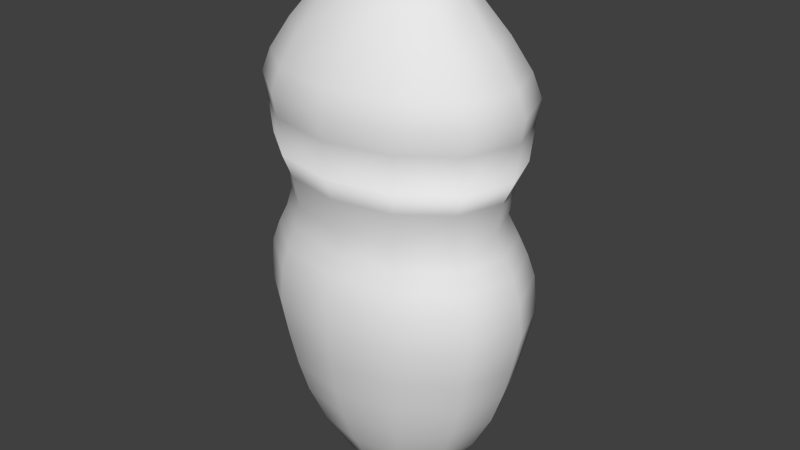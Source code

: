 # Source: Bean.blend  (saved by Blender 2.73.0; exported with 4.5.12 LTS)
import bpy
from mathutils import Matrix  # noqa: F401  (used for matrix-valued properties, if any)

bpy.ops.wm.read_factory_settings(use_empty=True)
scene = bpy.context.scene
scene.name = 'Scene'

# ---- collections
col_collection_1 = bpy.data.collections.new('Collection 1'); scene.collection.children.link(col_collection_1)

# ---- world
world_world = bpy.data.worlds.new('World'); scene.world = world_world
world_world.color = (0.05088, 0.05088, 0.05088)
world_world.use_sun_shadow = False
world_world.sun_shadow_jitter_overblur = 0.0
world_world.cycles.sampling_method = 'MANUAL'
world_world.cycles.sample_map_resolution = 256

# ---- meshes
me_circle = bpy.data.meshes.new('Circle')
me_circle.from_pydata([(5.9e-09, 0.4061, 0.0), (-0.203, 0.3517, 0.0), (-0.3517, 0.203, 0.0), (-0.4061, -1.004e-07, 0.0), (-0.3517, -0.203, 0.0), (-0.203, -0.3517, 0.0), (-5.542e-08, -0.4061, 0.0), (0.203, -0.3517, 0.0), (0.3517, -0.203, 0.0), (0.4061, -2.714e-07, 0.0), (0.3517, 0.203, 0.0), (0.203, 0.3517, 0.0), (-5.218e-09, 0.7992, 0.2479), (-0.3996, 0.6921, 0.2479), (-0.6921, 0.3996, 0.2479), (-0.7992, -4.603e-08, 0.2479), (-0.6921, -0.3996, 0.2479), (-0.3996, -0.6921, 0.2479), (-1.259e-07, -0.7992, 0.2479), (0.3996, -0.6921, 0.2479), (0.6921, -0.3996, 0.2479), (0.7992, -3.826e-07, 0.2479), (0.6921, 0.3996, 0.2479), (0.3996, 0.6921, 0.2479), (3.257e-10, 1.163, 0.7413), (-0.5816, 1.007, 0.7413), (-1.007, 0.5816, 0.7413), (-1.163, 5.411e-09, 0.7413), (-1.007, -0.5816, 0.7413), (-0.5816, -1.007, 0.7413), (-1.753e-07, -1.163, 0.7413), (0.5816, -1.007, 0.7413), (1.007, -0.5816, 0.7413), (1.163, -4.846e-07, 0.7413), (1.007, 0.5816, 0.7413), (0.5816, 1.007, 0.7413), (-8.415e-09, 1.421, 1.222), (-0.7106, 1.231, 1.222), (-1.231, 0.7106, 1.222), (-1.421, 4.627e-08, 1.222), (-1.231, -0.7106, 1.222), (-0.7106, -1.231, 1.222), (-2.23e-07, -1.421, 1.222), (0.7106, -1.231, 1.222), (1.231, -0.7106, 1.222), (1.421, -5.524e-07, 1.222), (1.231, 0.7106, 1.222), (0.7106, 1.231, 1.222), (-1.416e-08, 1.562, 1.63), (-0.7809, 1.353, 1.63), (-1.353, 0.7809, 1.63), (-1.562, 6.655e-08, 1.63), (-1.353, -0.7809, 1.63), (-0.7809, -1.353, 1.63), (-2.5e-07, -1.562, 1.63), (0.7809, -1.353, 1.63), (1.353, -0.7809, 1.63), (1.562, -5.913e-07, 1.63), (1.353, 0.7809, 1.63), (0.7809, 1.353, 1.63), (-1.306e-08, 1.671, 2.049), (-0.8354, 1.447, 2.049), (-1.447, 0.8354, 2.049), (-1.671, 8.159e-08, 2.049), (-1.447, -0.8354, 2.049), (-0.8354, -1.447, 2.049), (-2.653e-07, -1.671, 2.049), (0.8354, -1.447, 2.049), (1.447, -0.8354, 2.049), (1.671, -6.221e-07, 2.049), (1.447, 0.8354, 2.049), (0.8354, 1.447, 2.049), (-1.151e-08, 1.768, 2.513), (-0.8841, 1.531, 2.513), (-1.531, 0.8841, 2.513), (-1.768, 9.619e-08, 2.513), (-1.531, -0.8841, 2.513), (-0.8841, -1.531, 2.513), (-2.785e-07, -1.768, 2.513), (0.8841, -1.531, 2.513), (1.531, -0.8841, 2.513), (1.768, -6.485e-07, 2.513), (1.531, 0.8841, 2.513), (0.8841, 1.531, 2.513), (-1.08e-08, 1.728, 2.963), (-0.864, 1.497, 2.963), (-1.497, 0.864, 2.963), (-1.728, 8.974e-08, 2.963), (-1.497, -0.864, 2.963), (-0.864, -1.497, 2.963), (-2.717e-07, -1.728, 2.963), (0.864, -1.497, 2.963), (1.497, -0.864, 2.963), (1.728, -6.381e-07, 2.963), (1.497, 0.864, 2.963), (0.864, 1.497, 2.963), (-1.219e-08, 1.628, 3.23), (-0.8141, 1.41, 3.23), (-1.41, 0.8141, 3.23), (-1.628, 7.536e-08, 3.23), (-1.41, -0.8141, 3.23), (-0.8141, -1.41, 3.23), (-2.58e-07, -1.628, 3.23), (0.8141, -1.41, 3.23), (1.41, -0.8141, 3.23), (1.628, -6.104e-07, 3.23), (1.41, 0.8141, 3.23), (0.8141, 1.41, 3.23), (-1.347e-08, 1.51, 3.465), (-0.7549, 1.307, 3.465), (-1.307, 0.7549, 3.465), (-1.51, 5.688e-08, 3.465), (-1.307, -0.7549, 3.465), (-0.7549, -1.307, 3.465), (-2.414e-07, -1.51, 3.465), (0.7549, -1.307, 3.465), (1.307, -0.7549, 3.465), (1.51, -5.79e-07, 3.465), (1.307, 0.7549, 3.465), (0.7549, 1.307, 3.465), (0.002426, 1.332, 3.737), (-0.6946, 1.145, 3.737), (-1.205, 0.6349, 3.737), (-1.392, -0.06211, 3.737), (-1.205, -0.7591, 3.737), (-0.6946, -1.269, 3.737), (0.002425, -1.456, 3.737), (0.6994, -1.269, 3.737), (1.21, -0.7591, 3.737), (1.396, -0.06211, 3.737), (1.21, 0.6349, 3.737), (0.6995, 1.145, 3.737), (0.002426, 1.415, 4.147), (-0.7364, 1.218, 4.147), (-1.277, 0.6767, 4.147), (-1.475, -0.06211, 4.147), (-1.277, -0.8009, 4.147), (-0.7364, -1.342, 4.147), (0.002425, -1.54, 4.147), (0.7412, -1.342, 4.147), (1.282, -0.8009, 4.147), (1.48, -0.06211, 4.147), (1.282, 0.6767, 4.147), (0.7412, 1.218, 4.147), (0.002426, 1.543, 4.414), (-0.8002, 1.328, 4.414), (-1.388, 0.7405, 4.414), (-1.603, -0.06211, 4.414), (-1.388, -0.8647, 4.414), (-0.8002, -1.452, 4.414), (0.002425, -1.667, 4.414), (0.805, -1.452, 4.414), (1.393, -0.8647, 4.414), (1.608, -0.06211, 4.414), (1.393, 0.7405, 4.414), (0.805, 1.328, 4.414), (0.002426, 1.543, 4.414), (-0.8002, 1.328, 4.414), (-1.388, 0.7405, 4.414), (-1.603, -0.06211, 4.414), (-1.388, -0.8647, 4.414), (-0.8002, -1.452, 4.414), (0.002425, -1.667, 4.414), (0.805, -1.452, 4.414), (1.393, -0.8647, 4.414), (1.608, -0.06211, 4.414), (1.393, 0.7405, 4.414), (0.805, 1.328, 4.414), (0.002426, 1.595, 4.88), (-0.8261, 1.373, 4.88), (-1.433, 0.7665, 4.88), (-1.655, -0.06211, 4.88), (-1.433, -0.8907, 4.88), (-0.8261, -1.497, 4.88), (0.002425, -1.719, 4.88), (0.831, -1.497, 4.88), (1.438, -0.8907, 4.88), (1.66, -0.06211, 4.88), (1.438, 0.7665, 4.88), (0.831, 1.373, 4.88), (0.002426, 1.646, 5.161), (-0.8516, 1.417, 5.161), (-1.477, 0.7919, 5.161), (-1.706, -0.06211, 5.161), (-1.477, -0.9161, 5.161), (-0.8516, -1.541, 5.161), (0.002425, -1.77, 5.161), (0.8564, -1.541, 5.161), (1.482, -0.9161, 5.161), (1.71, -0.06211, 5.161), (1.482, 0.7919, 5.161), (0.8564, 1.417, 5.161), (0.002426, 1.529, 5.447), (-0.793, 1.316, 5.447), (-1.375, 0.7334, 5.447), (-1.589, -0.06211, 5.447), (-1.375, -0.8576, 5.447), (-0.793, -1.44, 5.447), (0.002425, -1.653, 5.447), (0.7979, -1.44, 5.447), (1.38, -0.8576, 5.447), (1.593, -0.06211, 5.447), (1.38, 0.7334, 5.447), (0.7979, 1.316, 5.447), (0.002426, 1.262, 5.829), (-0.6596, 1.085, 5.829), (-1.144, 0.5999, 5.829), (-1.322, -0.06211, 5.829), (-1.144, -0.7242, 5.829), (-0.6596, -1.209, 5.829), (0.002425, -1.386, 5.829), (0.6645, -1.209, 5.829), (1.149, -0.7242, 5.829), (1.327, -0.06211, 5.829), (1.149, 0.5999, 5.829), (0.6645, 1.085, 5.829), (0.002426, 0.8449, 6.296), (-0.4511, 0.7234, 6.296), (-0.783, 0.3914, 6.296), (-0.9046, -0.06211, 6.296), (-0.783, -0.5156, 6.296), (-0.4511, -0.8476, 6.296), (0.002425, -0.9691, 6.296), (0.4559, -0.8476, 6.296), (0.7879, -0.5156, 6.296), (0.9094, -0.06211, 6.296), (0.7879, 0.3914, 6.296), (0.4559, 0.7234, 6.296), (0.002426, 0.456, 6.623), (-0.2567, 0.3866, 6.623), (-0.4463, 0.197, 6.623), (-0.5157, -0.06211, 6.623), (-0.4463, -0.3212, 6.623), (-0.2567, -0.5109, 6.623), (0.002425, -0.5803, 6.623), (0.2615, -0.5109, 6.623), (0.4512, -0.3212, 6.623), (0.5206, -0.06211, 6.623), (0.4512, 0.197, 6.623), (0.2615, 0.3866, 6.623), (0.002426, 0.1867, 6.77), (-0.122, 0.1534, 6.77), (-0.2131, 0.06232, 6.77), (-0.2464, -0.06211, 6.77), (-0.2131, -0.1865, 6.77), (-0.122, -0.2776, 6.77), (0.002425, -0.311, 6.77), (0.1269, -0.2776, 6.77), (0.2179, -0.1865, 6.77), (0.2513, -0.06211, 6.77), (0.2179, 0.06232, 6.77), (0.1269, 0.1534, 6.77)], [], [(11, 0, 12, 23), (10, 11, 23, 22), (9, 10, 22, 21), (8, 9, 21, 20), (7, 8, 20, 19), (6, 7, 19, 18), (5, 6, 18, 17), (4, 5, 17, 16), (3, 4, 16, 15), (2, 3, 15, 14), (1, 2, 14, 13), (0, 1, 13, 12), (23, 12, 24, 35), (22, 23, 35, 34), (21, 22, 34, 33), (20, 21, 33, 32), (19, 20, 32, 31), (18, 19, 31, 30), (17, 18, 30, 29), (16, 17, 29, 28), (15, 16, 28, 27), (14, 15, 27, 26), (13, 14, 26, 25), (12, 13, 25, 24), (35, 24, 36, 47), (34, 35, 47, 46), (33, 34, 46, 45), (32, 33, 45, 44), (31, 32, 44, 43), (30, 31, 43, 42), (29, 30, 42, 41), (28, 29, 41, 40), (27, 28, 40, 39), (26, 27, 39, 38), (25, 26, 38, 37), (24, 25, 37, 36), (47, 36, 48, 59), (46, 47, 59, 58), (45, 46, 58, 57), (44, 45, 57, 56), (43, 44, 56, 55), (42, 43, 55, 54), (41, 42, 54, 53), (40, 41, 53, 52), (39, 40, 52, 51), (38, 39, 51, 50), (37, 38, 50, 49), (36, 37, 49, 48), (59, 48, 60, 71), (58, 59, 71, 70), (57, 58, 70, 69), (56, 57, 69, 68), (55, 56, 68, 67), (54, 55, 67, 66), (53, 54, 66, 65), (52, 53, 65, 64), (51, 52, 64, 63), (50, 51, 63, 62), (49, 50, 62, 61), (48, 49, 61, 60), (71, 60, 72, 83), (70, 71, 83, 82), (69, 70, 82, 81), (68, 69, 81, 80), (67, 68, 80, 79), (66, 67, 79, 78), (65, 66, 78, 77), (64, 65, 77, 76), (63, 64, 76, 75), (62, 63, 75, 74), (61, 62, 74, 73), (60, 61, 73, 72), (83, 72, 84, 95), (82, 83, 95, 94), (81, 82, 94, 93), (80, 81, 93, 92), (79, 80, 92, 91), (78, 79, 91, 90), (77, 78, 90, 89), (76, 77, 89, 88), (75, 76, 88, 87), (74, 75, 87, 86), (73, 74, 86, 85), (72, 73, 85, 84), (95, 84, 96, 107), (94, 95, 107, 106), (93, 94, 106, 105), (92, 93, 105, 104), (91, 92, 104, 103), (90, 91, 103, 102), (89, 90, 102, 101), (88, 89, 101, 100), (87, 88, 100, 99), (86, 87, 99, 98), (85, 86, 98, 97), (84, 85, 97, 96), (107, 96, 108, 119), (106, 107, 119, 118), (105, 106, 118, 117), (104, 105, 117, 116), (103, 104, 116, 115), (102, 103, 115, 114), (101, 102, 114, 113), (100, 101, 113, 112), (99, 100, 112, 111), (98, 99, 111, 110), (97, 98, 110, 109), (96, 97, 109, 108), (119, 108, 120, 131), (118, 119, 131, 130), (117, 118, 130, 129), (116, 117, 129, 128), (115, 116, 128, 127), (114, 115, 127, 126), (113, 114, 126, 125), (112, 113, 125, 124), (111, 112, 124, 123), (110, 111, 123, 122), (109, 110, 122, 121), (108, 109, 121, 120), (131, 120, 132, 143), (130, 131, 143, 142), (129, 130, 142, 141), (128, 129, 141, 140), (127, 128, 140, 139), (126, 127, 139, 138), (125, 126, 138, 137), (124, 125, 137, 136), (123, 124, 136, 135), (122, 123, 135, 134), (121, 122, 134, 133), (120, 121, 133, 132), (143, 132, 144, 155), (142, 143, 155, 154), (141, 142, 154, 153), (140, 141, 153, 152), (139, 140, 152, 151), (138, 139, 151, 150), (137, 138, 150, 149), (136, 137, 149, 148), (135, 136, 148, 147), (134, 135, 147, 146), (133, 134, 146, 145), (132, 133, 145, 144), (155, 144, 156, 167), (154, 155, 167, 166), (153, 154, 166, 165), (152, 153, 165, 164), (151, 152, 164, 163), (150, 151, 163, 162), (149, 150, 162, 161), (148, 149, 161, 160), (147, 148, 160, 159), (146, 147, 159, 158), (145, 146, 158, 157), (144, 145, 157, 156), (167, 156, 168, 179), (166, 167, 179, 178), (165, 166, 178, 177), (164, 165, 177, 176), (163, 164, 176, 175), (162, 163, 175, 174), (161, 162, 174, 173), (160, 161, 173, 172), (159, 160, 172, 171), (158, 159, 171, 170), (157, 158, 170, 169), (156, 157, 169, 168), (179, 168, 180, 191), (178, 179, 191, 190), (177, 178, 190, 189), (176, 177, 189, 188), (175, 176, 188, 187), (174, 175, 187, 186), (173, 174, 186, 185), (172, 173, 185, 184), (171, 172, 184, 183), (170, 171, 183, 182), (169, 170, 182, 181), (168, 169, 181, 180), (191, 180, 192, 203), (190, 191, 203, 202), (189, 190, 202, 201), (188, 189, 201, 200), (187, 188, 200, 199), (186, 187, 199, 198), (185, 186, 198, 197), (184, 185, 197, 196), (183, 184, 196, 195), (182, 183, 195, 194), (181, 182, 194, 193), (180, 181, 193, 192), (203, 192, 204, 215), (202, 203, 215, 214), (201, 202, 214, 213), (200, 201, 213, 212), (199, 200, 212, 211), (198, 199, 211, 210), (197, 198, 210, 209), (196, 197, 209, 208), (195, 196, 208, 207), (194, 195, 207, 206), (193, 194, 206, 205), (192, 193, 205, 204), (215, 204, 216, 227), (214, 215, 227, 226), (213, 214, 226, 225), (212, 213, 225, 224), (211, 212, 224, 223), (210, 211, 223, 222), (209, 210, 222, 221), (208, 209, 221, 220), (207, 208, 220, 219), (206, 207, 219, 218), (205, 206, 218, 217), (204, 205, 217, 216), (227, 216, 228, 239), (226, 227, 239, 238), (225, 226, 238, 237), (224, 225, 237, 236), (223, 224, 236, 235), (222, 223, 235, 234), (221, 222, 234, 233), (220, 221, 233, 232), (219, 220, 232, 231), (218, 219, 231, 230), (217, 218, 230, 229), (216, 217, 229, 228), (239, 228, 240, 251), (238, 239, 251, 250), (237, 238, 250, 249), (236, 237, 249, 248), (235, 236, 248, 247), (234, 235, 247, 246), (233, 234, 246, 245), (232, 233, 245, 244), (231, 232, 244, 243), (230, 231, 243, 242), (229, 230, 242, 241), (228, 229, 241, 240), (241, 242, 243, 244, 245, 246, 247, 248, 249, 250, 251, 240)])
me_circle.polygons.foreach_set('use_smooth', [True] * 241)
me_circle.use_remesh_preserve_volume = False
me_circle.use_remesh_preserve_attributes = False
me_circle.use_mirror_vertex_groups = False
me_circle.update()

# ---- objects
ob_circle = bpy.data.objects.new('Circle', me_circle)

# ---- transforms, parenting, visibility, modifiers, constraints
ob_circle.location = (0.0, 0.0, 0.0)
ob_circle.scale = (0.4125, 0.309, 0.4125)
ob_circle.lineart.crease_threshold = 0.0

# ---- collection membership
col_collection_1.objects.link(ob_circle)

# ---- scene / render settings (as saved in the file)
scene.frame_start = 1; scene.frame_end = 250; scene.frame_set(1)
scene.render.engine = 'BLENDER_EEVEE_NEXT'
scene.render.resolution_percentage = 50
scene.render.dither_intensity = 0.0
scene.cycles.use_denoising = False
scene.cycles.samples = 10
scene.cycles.sampling_pattern = 'TABULATED_SOBOL'
scene.cycles.light_sampling_threshold = 0.0
scene.cycles.use_adaptive_sampling = False
scene.cycles.use_light_tree = False
scene.cycles.blur_glossy = 0.0
scene.cycles.pixel_filter_type = 'GAUSSIAN'
scene.cycles.sample_clamp_indirect = 0.0
scene.view_settings.view_transform = 'Standard'
bpy.context.view_layer.update()

# ---- added for rendering (the .blend has no active camera and no usable light): camera, sun
cam_auto = bpy.data.cameras.new('AutoCamera')
cam_auto.lens = 50.0
cam_auto.sensor_width = 36.0
cam_auto.clip_end = 1000.0
ob_auto_camera = bpy.data.objects.new('AutoCamera', cam_auto)
scene.collection.objects.link(ob_auto_camera)
ob_auto_camera.location = (3.08564, -3.70307, 3.86487)
ob_auto_camera.rotation_euler = (1.09748, -7.21219e-08, 0.694738)
scene.camera = ob_auto_camera
light_auto_sun = bpy.data.lights.new('AutoSun', 'SUN')
light_auto_sun.energy = 3.0
light_auto_sun.angle = 0.0523599
ob_auto_sun = bpy.data.objects.new('AutoSun', light_auto_sun)
scene.collection.objects.link(ob_auto_sun)
ob_auto_sun.rotation_euler = (0.872665, 0.174533, 0.523599)
bpy.context.view_layer.update()
